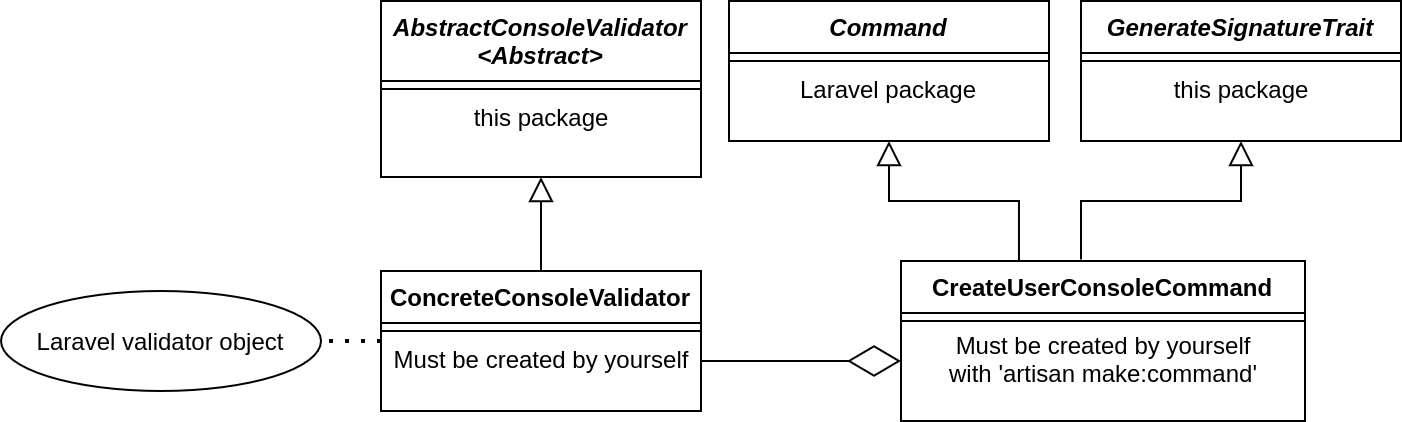

The diagram above was exported from draw.io. Its source (the exported page's mxGraphModel, read from the mxfile embedded in the PNG):
<mxGraphModel dx="1422" dy="843" grid="1" gridSize="10" guides="1" tooltips="1" connect="1" arrows="1" fold="1" page="1" pageScale="1" pageWidth="827" pageHeight="1169" math="0" shadow="0">
  <root>
    <mxCell id="WIyWlLk6GJQsqaUBKTNV-0" />
    <mxCell id="WIyWlLk6GJQsqaUBKTNV-1" parent="WIyWlLk6GJQsqaUBKTNV-0" />
    <mxCell id="zkfFHV4jXpPFQw0GAbJ--0" value="AbstractConsoleValidator&#10;&lt;Abstract&gt;&#10;" style="swimlane;fontStyle=3;align=center;verticalAlign=top;childLayout=stackLayout;horizontal=1;startSize=40;horizontalStack=0;resizeParent=1;resizeLast=0;collapsible=1;marginBottom=0;rounded=0;shadow=0;strokeWidth=1;" parent="WIyWlLk6GJQsqaUBKTNV-1" vertex="1">
      <mxGeometry x="240" y="370" width="160" height="88" as="geometry">
        <mxRectangle x="230" y="140" width="160" height="26" as="alternateBounds" />
      </mxGeometry>
    </mxCell>
    <mxCell id="zkfFHV4jXpPFQw0GAbJ--4" value="" style="line;html=1;strokeWidth=1;align=left;verticalAlign=middle;spacingTop=-1;spacingLeft=3;spacingRight=3;rotatable=0;labelPosition=right;points=[];portConstraint=eastwest;" parent="zkfFHV4jXpPFQw0GAbJ--0" vertex="1">
      <mxGeometry y="40" width="160" height="8" as="geometry" />
    </mxCell>
    <mxCell id="O-TJ5ptB36fgd9T2wBC--9" value="this package" style="text;html=1;align=center;verticalAlign=middle;resizable=0;points=[];autosize=1;strokeColor=none;" parent="zkfFHV4jXpPFQw0GAbJ--0" vertex="1">
      <mxGeometry y="48" width="160" height="20" as="geometry" />
    </mxCell>
    <mxCell id="zkfFHV4jXpPFQw0GAbJ--6" value="ConcreteConsoleValidator" style="swimlane;fontStyle=1;align=center;verticalAlign=top;childLayout=stackLayout;horizontal=1;startSize=26;horizontalStack=0;resizeParent=1;resizeLast=0;collapsible=1;marginBottom=0;rounded=0;shadow=0;strokeWidth=1;" parent="WIyWlLk6GJQsqaUBKTNV-1" vertex="1">
      <mxGeometry x="240" y="505" width="160" height="70" as="geometry">
        <mxRectangle x="130" y="380" width="160" height="26" as="alternateBounds" />
      </mxGeometry>
    </mxCell>
    <mxCell id="zkfFHV4jXpPFQw0GAbJ--9" value="" style="line;html=1;strokeWidth=1;align=left;verticalAlign=middle;spacingTop=-1;spacingLeft=3;spacingRight=3;rotatable=0;labelPosition=right;points=[];portConstraint=eastwest;" parent="zkfFHV4jXpPFQw0GAbJ--6" vertex="1">
      <mxGeometry y="26" width="160" height="8" as="geometry" />
    </mxCell>
    <mxCell id="O-TJ5ptB36fgd9T2wBC--10" value="Must be created by yourself" style="text;html=1;align=center;verticalAlign=middle;resizable=0;points=[];autosize=1;strokeColor=none;" parent="zkfFHV4jXpPFQw0GAbJ--6" vertex="1">
      <mxGeometry y="34" width="160" height="20" as="geometry" />
    </mxCell>
    <mxCell id="zkfFHV4jXpPFQw0GAbJ--12" value="" style="endArrow=block;endSize=10;endFill=0;shadow=0;strokeWidth=1;rounded=0;edgeStyle=elbowEdgeStyle;elbow=vertical;" parent="WIyWlLk6GJQsqaUBKTNV-1" source="zkfFHV4jXpPFQw0GAbJ--6" target="zkfFHV4jXpPFQw0GAbJ--0" edge="1">
      <mxGeometry width="160" relative="1" as="geometry">
        <mxPoint x="210" y="393" as="sourcePoint" />
        <mxPoint x="210" y="393" as="targetPoint" />
      </mxGeometry>
    </mxCell>
    <mxCell id="zkfFHV4jXpPFQw0GAbJ--17" value="CreateUserConsoleCommand" style="swimlane;fontStyle=1;align=center;verticalAlign=top;childLayout=stackLayout;horizontal=1;startSize=26;horizontalStack=0;resizeParent=1;resizeLast=0;collapsible=1;marginBottom=0;rounded=0;shadow=0;strokeWidth=1;" parent="WIyWlLk6GJQsqaUBKTNV-1" vertex="1">
      <mxGeometry x="500" y="500" width="202" height="80" as="geometry">
        <mxRectangle x="550" y="140" width="160" height="26" as="alternateBounds" />
      </mxGeometry>
    </mxCell>
    <mxCell id="zkfFHV4jXpPFQw0GAbJ--23" value="" style="line;html=1;strokeWidth=1;align=left;verticalAlign=middle;spacingTop=-1;spacingLeft=3;spacingRight=3;rotatable=0;labelPosition=right;points=[];portConstraint=eastwest;" parent="zkfFHV4jXpPFQw0GAbJ--17" vertex="1">
      <mxGeometry y="26" width="202" height="8" as="geometry" />
    </mxCell>
    <mxCell id="O-TJ5ptB36fgd9T2wBC--15" value="&lt;span class=&quot;VIiyi&quot; lang=&quot;en&quot;&gt;Must be created by yourself&lt;/span&gt;&lt;br&gt;with 'artisan make:command'" style="text;html=1;align=center;verticalAlign=middle;resizable=0;points=[];autosize=1;strokeColor=none;" parent="zkfFHV4jXpPFQw0GAbJ--17" vertex="1">
      <mxGeometry y="34" width="202" height="30" as="geometry" />
    </mxCell>
    <mxCell id="O-TJ5ptB36fgd9T2wBC--1" value="GenerateSignatureTrait" style="swimlane;fontStyle=3;align=center;verticalAlign=top;childLayout=stackLayout;horizontal=1;startSize=26;horizontalStack=0;resizeParent=1;resizeLast=0;collapsible=1;marginBottom=0;rounded=0;shadow=0;strokeWidth=1;" parent="WIyWlLk6GJQsqaUBKTNV-1" vertex="1">
      <mxGeometry x="590" y="370" width="160" height="70" as="geometry">
        <mxRectangle x="230" y="140" width="160" height="26" as="alternateBounds" />
      </mxGeometry>
    </mxCell>
    <mxCell id="O-TJ5ptB36fgd9T2wBC--2" value="" style="line;html=1;strokeWidth=1;align=left;verticalAlign=middle;spacingTop=-1;spacingLeft=3;spacingRight=3;rotatable=0;labelPosition=right;points=[];portConstraint=eastwest;" parent="O-TJ5ptB36fgd9T2wBC--1" vertex="1">
      <mxGeometry y="26" width="160" height="8" as="geometry" />
    </mxCell>
    <mxCell id="O-TJ5ptB36fgd9T2wBC--8" value="this package" style="text;html=1;align=center;verticalAlign=middle;resizable=0;points=[];autosize=1;strokeColor=none;" parent="O-TJ5ptB36fgd9T2wBC--1" vertex="1">
      <mxGeometry y="34" width="160" height="20" as="geometry" />
    </mxCell>
    <mxCell id="O-TJ5ptB36fgd9T2wBC--3" value="Command" style="swimlane;fontStyle=3;align=center;verticalAlign=top;childLayout=stackLayout;horizontal=1;startSize=26;horizontalStack=0;resizeParent=1;resizeLast=0;collapsible=1;marginBottom=0;rounded=0;shadow=0;strokeWidth=1;" parent="WIyWlLk6GJQsqaUBKTNV-1" vertex="1">
      <mxGeometry x="414" y="370" width="160" height="70" as="geometry">
        <mxRectangle x="230" y="140" width="160" height="26" as="alternateBounds" />
      </mxGeometry>
    </mxCell>
    <mxCell id="O-TJ5ptB36fgd9T2wBC--4" value="" style="line;html=1;strokeWidth=1;align=left;verticalAlign=middle;spacingTop=-1;spacingLeft=3;spacingRight=3;rotatable=0;labelPosition=right;points=[];portConstraint=eastwest;" parent="O-TJ5ptB36fgd9T2wBC--3" vertex="1">
      <mxGeometry y="26" width="160" height="8" as="geometry" />
    </mxCell>
    <mxCell id="O-TJ5ptB36fgd9T2wBC--14" value="Laravel package" style="text;html=1;strokeColor=none;fillColor=none;align=center;verticalAlign=middle;whiteSpace=wrap;rounded=0;" parent="O-TJ5ptB36fgd9T2wBC--3" vertex="1">
      <mxGeometry y="34" width="160" height="20" as="geometry" />
    </mxCell>
    <mxCell id="O-TJ5ptB36fgd9T2wBC--6" value="" style="endArrow=block;endSize=10;endFill=0;shadow=0;strokeWidth=1;rounded=0;edgeStyle=elbowEdgeStyle;elbow=vertical;exitX=0.292;exitY=0;exitDx=0;exitDy=0;exitPerimeter=0;entryX=0.5;entryY=1;entryDx=0;entryDy=0;" parent="WIyWlLk6GJQsqaUBKTNV-1" source="zkfFHV4jXpPFQw0GAbJ--17" target="O-TJ5ptB36fgd9T2wBC--3" edge="1">
      <mxGeometry width="160" relative="1" as="geometry">
        <mxPoint x="490" y="400" as="sourcePoint" />
        <mxPoint x="400" y="260" as="targetPoint" />
      </mxGeometry>
    </mxCell>
    <mxCell id="O-TJ5ptB36fgd9T2wBC--7" value="" style="endArrow=block;endSize=10;endFill=0;shadow=0;strokeWidth=1;rounded=0;edgeStyle=elbowEdgeStyle;elbow=vertical;exitX=0.614;exitY=-0.009;exitDx=0;exitDy=0;exitPerimeter=0;entryX=0.5;entryY=1;entryDx=0;entryDy=0;" parent="WIyWlLk6GJQsqaUBKTNV-1" target="O-TJ5ptB36fgd9T2wBC--1" edge="1">
      <mxGeometry width="160" relative="1" as="geometry">
        <mxPoint x="590.028" y="499.28" as="sourcePoint" />
        <mxPoint x="626" y="310" as="targetPoint" />
      </mxGeometry>
    </mxCell>
    <mxCell id="O-TJ5ptB36fgd9T2wBC--12" value="" style="endArrow=none;dashed=1;html=1;dashPattern=1 3;strokeWidth=2;exitX=0;exitY=0.5;exitDx=0;exitDy=0;entryX=1;entryY=0.5;entryDx=0;entryDy=0;" parent="WIyWlLk6GJQsqaUBKTNV-1" source="zkfFHV4jXpPFQw0GAbJ--6" target="O-TJ5ptB36fgd9T2wBC--13" edge="1">
      <mxGeometry width="50" height="50" relative="1" as="geometry">
        <mxPoint x="530" y="290" as="sourcePoint" />
        <mxPoint x="310" y="230" as="targetPoint" />
      </mxGeometry>
    </mxCell>
    <mxCell id="O-TJ5ptB36fgd9T2wBC--13" value="Laravel validator object" style="ellipse;whiteSpace=wrap;html=1;" parent="WIyWlLk6GJQsqaUBKTNV-1" vertex="1">
      <mxGeometry x="50" y="515" width="160" height="50" as="geometry" />
    </mxCell>
    <mxCell id="sjyBrzug2gDRZbw1BCfb-7" value="" style="endArrow=diamondThin;endFill=0;endSize=24;html=1;" parent="WIyWlLk6GJQsqaUBKTNV-1" edge="1">
      <mxGeometry width="160" relative="1" as="geometry">
        <mxPoint x="400" y="550" as="sourcePoint" />
        <mxPoint x="500" y="550" as="targetPoint" />
      </mxGeometry>
    </mxCell>
  </root>
</mxGraphModel>